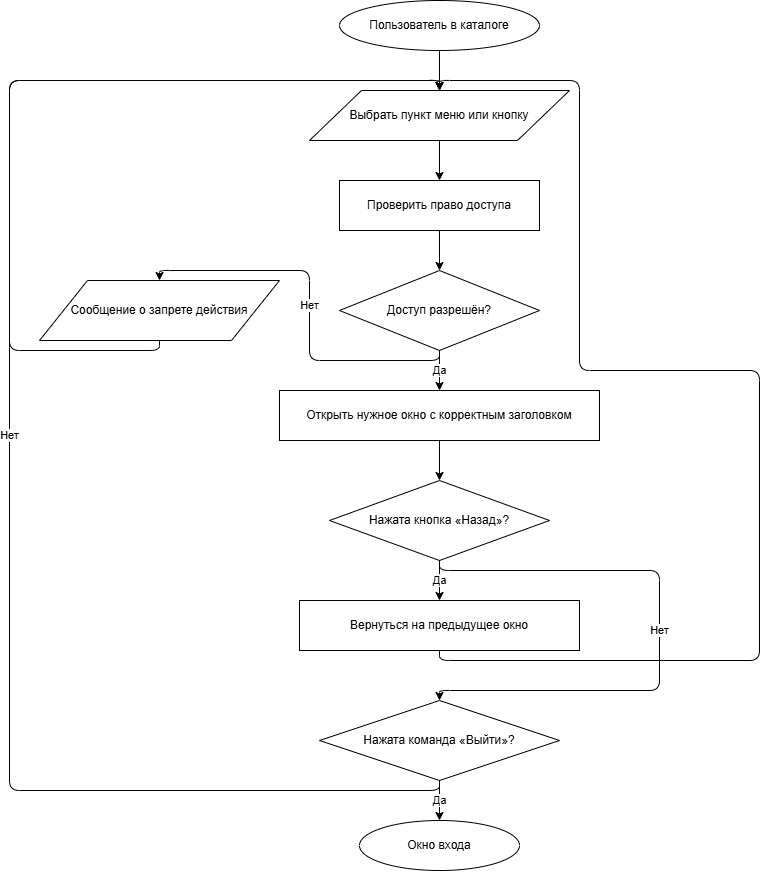

The diagram above was exported from draw.io. Its source (the exported page's mxGraphModel, read from the mxfile embedded in the PNG):
<mxGraphModel dx="1414" dy="785" grid="1" gridSize="10" guides="1" tooltips="1" connect="1" arrows="1" fold="1" page="1" pageScale="1" pageWidth="827" pageHeight="1169" math="0" shadow="0">
  <root>
    <mxCell id="0" />
    <mxCell id="1" parent="0" />
    <mxCell id="dVg4o-q8-nOUJJI2GPpl-5" parent="1" style="ellipse;whiteSpace=wrap;html=1;fillColor=#ffffff;strokeColor=#000000;" value="Пользователь в каталоге" vertex="1">
      <mxGeometry height="50" width="200" x="370" y="50" as="geometry" />
    </mxCell>
    <mxCell id="dVg4o-q8-nOUJJI2GPpl-6" parent="1" style="shape=parallelogram;perimeter=parallelogramPerimeter;whiteSpace=wrap;html=1;fillColor=#ffffff;strokeColor=#000000;" value="Выбрать пункт меню или кнопку" vertex="1">
      <mxGeometry height="50" width="260" x="340" y="140" as="geometry" />
    </mxCell>
    <mxCell id="dVg4o-q8-nOUJJI2GPpl-7" parent="1" style="rounded=0;whiteSpace=wrap;html=1;fillColor=#ffffff;strokeColor=#000000;" value="Проверить право доступа" vertex="1">
      <mxGeometry height="50" width="200" x="370" y="230" as="geometry" />
    </mxCell>
    <mxCell id="dVg4o-q8-nOUJJI2GPpl-8" parent="1" style="rhombus;whiteSpace=wrap;html=1;fillColor=#ffffff;strokeColor=#000000;" value="Доступ разрешён?" vertex="1">
      <mxGeometry height="80" width="200" x="370" y="320" as="geometry" />
    </mxCell>
    <mxCell id="dVg4o-q8-nOUJJI2GPpl-9" parent="1" style="shape=parallelogram;perimeter=parallelogramPerimeter;whiteSpace=wrap;html=1;fillColor=#ffffff;strokeColor=#000000;" value="Сообщение о запрете действия" vertex="1">
      <mxGeometry height="60" width="240" x="70" y="330" as="geometry" />
    </mxCell>
    <mxCell id="dVg4o-q8-nOUJJI2GPpl-10" parent="1" style="rounded=0;whiteSpace=wrap;html=1;fillColor=#ffffff;strokeColor=#000000;" value="Открыть нужное окно с корректным заголовком" vertex="1">
      <mxGeometry height="50" width="320" x="310" y="440" as="geometry" />
    </mxCell>
    <mxCell id="dVg4o-q8-nOUJJI2GPpl-11" parent="1" style="rhombus;whiteSpace=wrap;html=1;fillColor=#ffffff;strokeColor=#000000;" value="Нажата кнопка «Назад»?" vertex="1">
      <mxGeometry height="80" width="220" x="360" y="530" as="geometry" />
    </mxCell>
    <mxCell id="dVg4o-q8-nOUJJI2GPpl-12" parent="1" style="rounded=0;whiteSpace=wrap;html=1;fillColor=#ffffff;strokeColor=#000000;" value="Вернуться на предыдущее окно" vertex="1">
      <mxGeometry height="50" width="280" x="330" y="650" as="geometry" />
    </mxCell>
    <mxCell id="dVg4o-q8-nOUJJI2GPpl-13" parent="1" style="rhombus;whiteSpace=wrap;html=1;fillColor=#ffffff;strokeColor=#000000;" value="Нажата команда «Выйти»?" vertex="1">
      <mxGeometry height="80" width="240" x="350" y="750" as="geometry" />
    </mxCell>
    <mxCell id="dVg4o-q8-nOUJJI2GPpl-14" parent="1" style="ellipse;whiteSpace=wrap;html=1;fillColor=#ffffff;strokeColor=#000000;" value="Окно входа" vertex="1">
      <mxGeometry height="50" width="160" x="390" y="870" as="geometry" />
    </mxCell>
    <mxCell id="dVg4o-q8-nOUJJI2GPpl-15" edge="1" parent="1" source="dVg4o-q8-nOUJJI2GPpl-5" style="edgeStyle=orthogonalEdgeStyle;html=1;exitX=0.5;exitY=1;exitDx=0;exitDy=0;entryX=0.5;entryY=0;entryDx=0;entryDy=0;" target="dVg4o-q8-nOUJJI2GPpl-6">
      <mxGeometry relative="1" as="geometry" />
    </mxCell>
    <mxCell id="dVg4o-q8-nOUJJI2GPpl-16" edge="1" parent="1" source="dVg4o-q8-nOUJJI2GPpl-6" style="edgeStyle=orthogonalEdgeStyle;html=1;exitX=0.5;exitY=1;exitDx=0;exitDy=0;entryX=0.5;entryY=0;entryDx=0;entryDy=0;" target="dVg4o-q8-nOUJJI2GPpl-7">
      <mxGeometry relative="1" as="geometry" />
    </mxCell>
    <mxCell id="dVg4o-q8-nOUJJI2GPpl-17" edge="1" parent="1" source="dVg4o-q8-nOUJJI2GPpl-7" style="edgeStyle=orthogonalEdgeStyle;html=1;exitX=0.5;exitY=1;exitDx=0;exitDy=0;entryX=0.5;entryY=0;entryDx=0;entryDy=0;" target="dVg4o-q8-nOUJJI2GPpl-8">
      <mxGeometry relative="1" as="geometry" />
    </mxCell>
    <mxCell id="dVg4o-q8-nOUJJI2GPpl-18" edge="1" parent="1" source="dVg4o-q8-nOUJJI2GPpl-8" style="edgeStyle=orthogonalEdgeStyle;html=1;exitX=0.5;exitY=1;exitDx=0;exitDy=0;entryX=0.5;entryY=0;entryDx=0;entryDy=0;" target="dVg4o-q8-nOUJJI2GPpl-9" value="Нет">
      <mxGeometry relative="1" as="geometry" />
    </mxCell>
    <mxCell id="dVg4o-q8-nOUJJI2GPpl-19" edge="1" parent="1" source="dVg4o-q8-nOUJJI2GPpl-9" style="edgeStyle=orthogonalEdgeStyle;html=1;exitX=0.5;exitY=1;exitDx=0;exitDy=0;entryX=0.5;entryY=0;entryDx=0;entryDy=0;" target="dVg4o-q8-nOUJJI2GPpl-6">
      <mxGeometry relative="1" as="geometry">
        <Array as="points">
          <mxPoint x="190" y="400" />
          <mxPoint x="40" y="400" />
          <mxPoint x="40" y="130" />
          <mxPoint x="470" y="130" />
        </Array>
      </mxGeometry>
    </mxCell>
    <mxCell id="dVg4o-q8-nOUJJI2GPpl-20" edge="1" parent="1" source="dVg4o-q8-nOUJJI2GPpl-8" style="edgeStyle=orthogonalEdgeStyle;html=1;exitX=0.5;exitY=1;exitDx=0;exitDy=0;entryX=0.5;entryY=0;entryDx=0;entryDy=0;" target="dVg4o-q8-nOUJJI2GPpl-10" value="Да">
      <mxGeometry relative="1" as="geometry" />
    </mxCell>
    <mxCell id="dVg4o-q8-nOUJJI2GPpl-21" edge="1" parent="1" source="dVg4o-q8-nOUJJI2GPpl-10" style="edgeStyle=orthogonalEdgeStyle;html=1;exitX=0.5;exitY=1;exitDx=0;exitDy=0;entryX=0.5;entryY=0;entryDx=0;entryDy=0;" target="dVg4o-q8-nOUJJI2GPpl-11">
      <mxGeometry relative="1" as="geometry" />
    </mxCell>
    <mxCell id="dVg4o-q8-nOUJJI2GPpl-22" edge="1" parent="1" source="dVg4o-q8-nOUJJI2GPpl-11" style="edgeStyle=orthogonalEdgeStyle;html=1;exitX=0.5;exitY=1;exitDx=0;exitDy=0;entryX=0.5;entryY=0;entryDx=0;entryDy=0;" target="dVg4o-q8-nOUJJI2GPpl-12" value="Да">
      <mxGeometry relative="1" as="geometry" />
    </mxCell>
    <mxCell id="dVg4o-q8-nOUJJI2GPpl-23" edge="1" parent="1" source="dVg4o-q8-nOUJJI2GPpl-12" style="edgeStyle=orthogonalEdgeStyle;html=1;exitX=0.5;exitY=1;exitDx=0;exitDy=0;entryX=0.5;entryY=0;entryDx=0;entryDy=0;" target="dVg4o-q8-nOUJJI2GPpl-6">
      <mxGeometry relative="1" as="geometry">
        <Array as="points">
          <mxPoint x="470" y="710" />
          <mxPoint x="790" y="710" />
          <mxPoint x="790" y="420" />
          <mxPoint x="610" y="420" />
          <mxPoint x="610" y="130" />
          <mxPoint x="470" y="130" />
        </Array>
      </mxGeometry>
    </mxCell>
    <mxCell id="dVg4o-q8-nOUJJI2GPpl-24" edge="1" parent="1" source="dVg4o-q8-nOUJJI2GPpl-11" style="edgeStyle=orthogonalEdgeStyle;html=1;exitX=0.5;exitY=1;exitDx=0;exitDy=0;entryX=0.5;entryY=0;entryDx=0;entryDy=0;" target="dVg4o-q8-nOUJJI2GPpl-13" value="Нет">
      <mxGeometry relative="1" as="geometry">
        <Array as="points">
          <mxPoint x="470" y="620" />
          <mxPoint x="690" y="620" />
          <mxPoint x="690" y="740" />
          <mxPoint x="470" y="740" />
        </Array>
        <mxPoint x="530" y="730" as="targetPoint" />
      </mxGeometry>
    </mxCell>
    <mxCell id="dVg4o-q8-nOUJJI2GPpl-25" edge="1" parent="1" source="dVg4o-q8-nOUJJI2GPpl-13" style="edgeStyle=orthogonalEdgeStyle;html=1;exitX=0.5;exitY=1;exitDx=0;exitDy=0;entryX=0.5;entryY=0;entryDx=0;entryDy=0;" target="dVg4o-q8-nOUJJI2GPpl-14" value="Да">
      <mxGeometry relative="1" as="geometry" />
    </mxCell>
    <mxCell id="dVg4o-q8-nOUJJI2GPpl-26" edge="1" parent="1" source="dVg4o-q8-nOUJJI2GPpl-13" style="edgeStyle=orthogonalEdgeStyle;html=1;exitX=0.5;exitY=1;exitDx=0;exitDy=0;entryX=0.5;entryY=0;entryDx=0;entryDy=0;" target="dVg4o-q8-nOUJJI2GPpl-6" value="Нет">
      <mxGeometry relative="1" as="geometry">
        <Array as="points">
          <mxPoint x="470" y="840" />
          <mxPoint x="40" y="840" />
          <mxPoint x="40" y="130" />
          <mxPoint x="470" y="130" />
        </Array>
      </mxGeometry>
    </mxCell>
  </root>
</mxGraphModel>